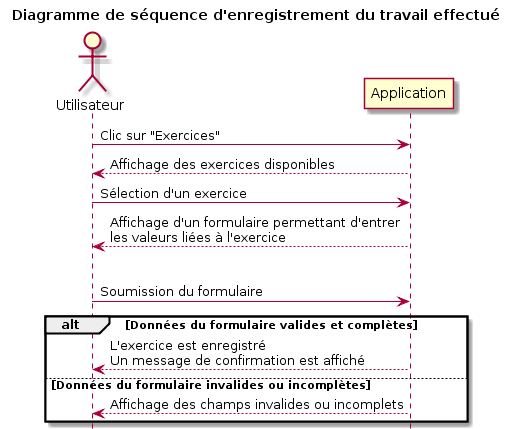

The diagram above was rendered by PlantUML. Its source (embedded in the PNG):
@startuml
hide footbox
actor Utilisateur

title Diagramme de séquence d'enregistrement du travail effectué

Utilisateur -> Application: Clic sur "Exercices"
Utilisateur <-- Application: Affichage des exercices disponibles

Utilisateur -> Application: Sélection d'un exercice
Utilisateur <-- Application: Affichage d'un formulaire permettant d'entrer\nles valeurs liées à l'exercice
|||
Utilisateur -> Application: Soumission du formulaire

alt Données du formulaire valides et complètes

    Utilisateur <-- Application: L'exercice est enregistré\nUn message de confirmation est affiché

else Données du formulaire invalides ou incomplètes

    Utilisateur <-- Application: Affichage des champs invalides ou incomplets
end
@enduml